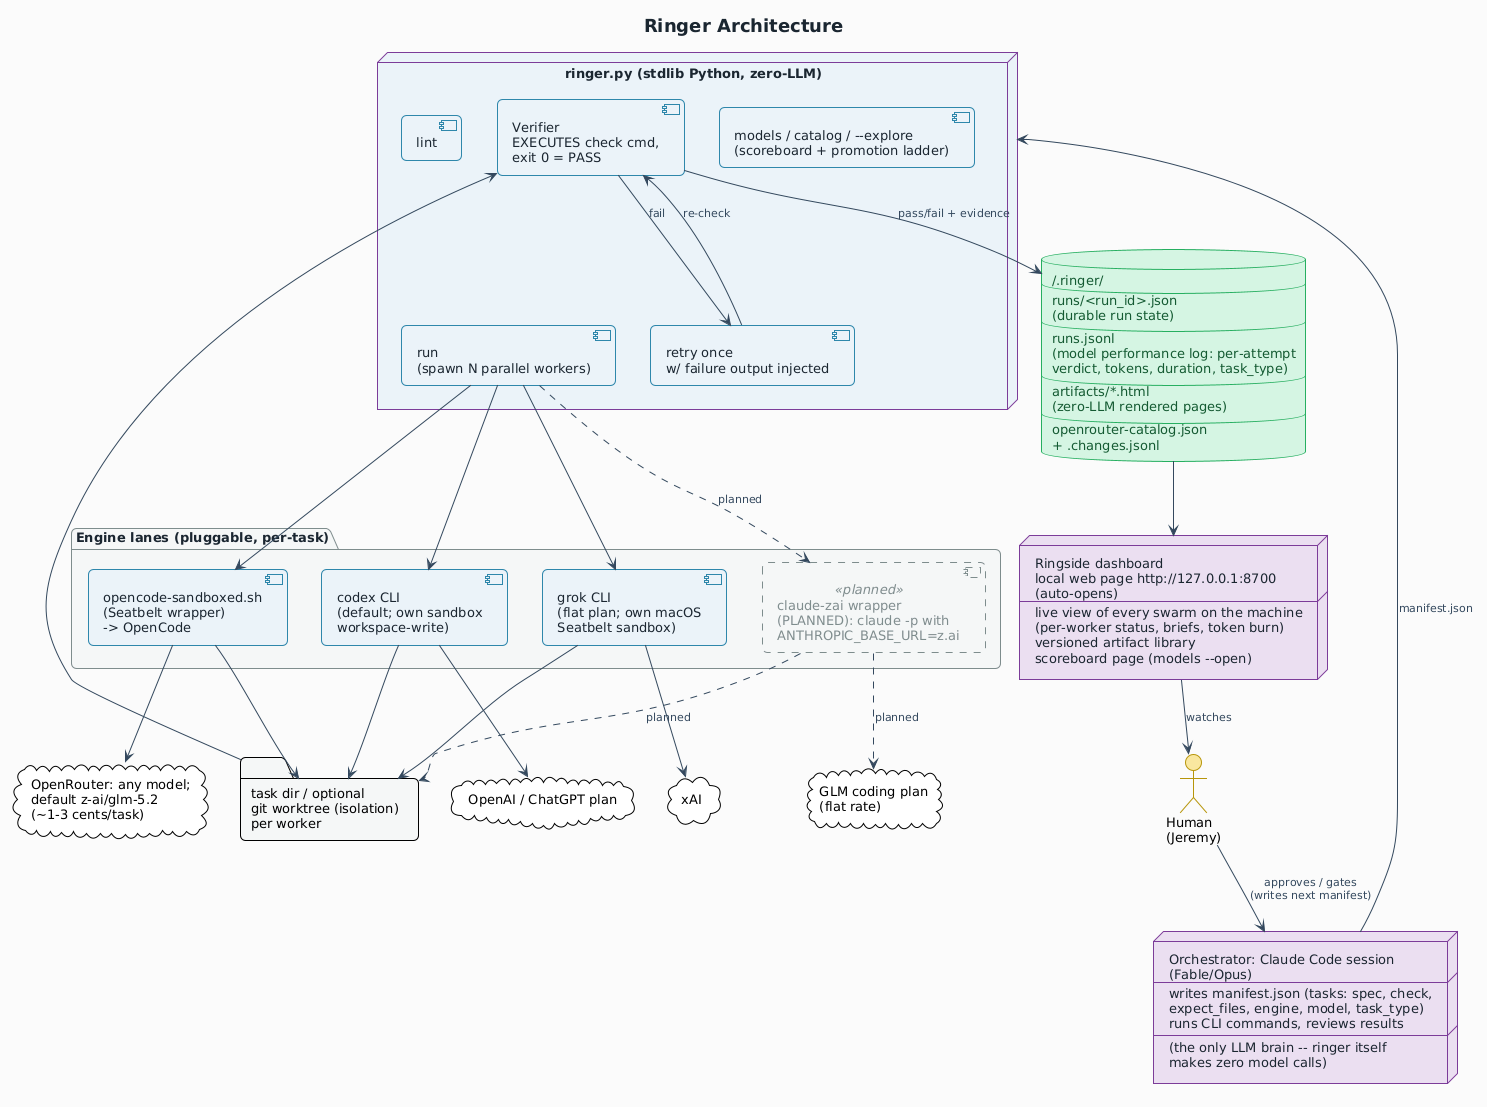

The diagram above was rendered by PlantUML. Its source (embedded in the PNG):
@startuml
!theme plain
skinparam backgroundColor #FAFAFA
skinparam defaultFontName Helvetica
skinparam defaultFontSize 13
skinparam shadowing false
skinparam ArrowColor #34495E
skinparam ArrowFontSize 11
skinparam ArrowFontColor #34495E
skinparam RoundCorner 10
skinparam ActivityBorderColor #2E86AB
skinparam ActivityBackgroundColor #EAF2F8
skinparam ActivityFontColor #1B2631
skinparam ActivityDiamondBackgroundColor #FDEBD0
skinparam ActivityDiamondBorderColor #E67E22
skinparam ActivityDiamondFontColor #1B2631
skinparam ActivityStartColor #2E86AB
skinparam ActivityEndColor #2E86AB
skinparam NoteBackgroundColor #FCF3CF
skinparam NoteBorderColor #D4AC0D
skinparam NoteFontColor #7D6608
skinparam ComponentBackgroundColor #EAF2F8
skinparam ComponentBorderColor #2E86AB
skinparam ComponentFontColor #1B2631
skinparam PackageBackgroundColor #F4F6F7
skinparam PackageBorderColor #7F8C8D
skinparam PackageFontColor #1B2631
skinparam DatabaseBackgroundColor #D5F5E3
skinparam DatabaseBorderColor #27AE60
skinparam DatabaseFontColor #145A32
skinparam ActorBackgroundColor #F9E79F
skinparam ActorBorderColor #B7950B
skinparam NodeBackgroundColor #EBDEF0
skinparam NodeBorderColor #7D3C98
skinparam NodeFontColor #1B2631
skinparam RectangleBackgroundColor #EAF2F8
skinparam RectangleBorderColor #2E86AB
skinparam RectangleFontColor #1B2631
skinparam TitleFontSize 18
skinparam TitleFontColor #1B2631
skinparam component<<planned>> {
  BorderStyle dashed
  BackgroundColor #F4F6F7
  BorderColor #7F8C8D
  FontColor #7F8C8D
}

title Ringer Architecture

actor "Human\n(Jeremy)" as human #F9E79F

node "Orchestrator: Claude Code session (Fable/Opus)\n--\nwrites manifest.json (tasks: spec, check,\nexpect_files, engine, model, task_type)\nruns CLI commands, reviews results\n--\n(the only LLM brain -- ringer itself\nmakes zero model calls)" as orchestrator #EBDEF0

node "ringer.py (stdlib Python, zero-LLM)" as ringer #EAF2F8 {
  component "lint" as lint
  component "run\n(spawn N parallel workers)" as run
  component "Verifier\nEXECUTES check cmd,\nexit 0 = PASS" as verifier
  component "retry once\nw/ failure output injected" as retry
  component "models / catalog / --explore\n(scoreboard + promotion ladder)" as scoreboard
}

package "Engine lanes (pluggable, per-task)" as lanes #F4F6F7 {
  component "codex CLI\n(default; own sandbox\nworkspace-write)" as codex
  component "grok CLI\n(flat plan; own macOS\nSeatbelt sandbox)" as grok
  component "opencode-sandboxed.sh\n(Seatbelt wrapper)\n-> OpenCode" as opencode
  component "claude-zai wrapper\n(PLANNED): claude -p with\nANTHROPIC_BASE_URL=z.ai" as claudezai <<planned>>
}

cloud "OpenAI / ChatGPT plan" as openai
cloud "xAI" as xai
cloud "OpenRouter: any model;\ndefault z-ai/glm-5.2\n(~1-3 cents/task)" as openrouter
cloud "GLM coding plan\n(flat rate)" as glm

folder "task dir / optional\ngit worktree (isolation)\nper worker" as taskdir #F4F6F7

database "~/.ringer/\n--\nruns/<run_id>.json\n(durable run state)\n--\nruns.jsonl\n(model performance log: per-attempt\nverdict, tokens, duration, task_type)\n--\nartifacts/*.html\n(zero-LLM rendered pages)\n--\nopenrouter-catalog.json\n+ .changes.jsonl" as storage #D5F5E3

node "Ringside dashboard\nlocal web page http://127.0.0.1:8700\n(auto-opens)\n--\nlive view of every swarm on the machine\n(per-worker status, briefs, token burn)\nversioned artifact library\nscoreboard page (models --open)" as ringside #EBDEF0

orchestrator -down-> ringer : manifest.json
lint -[hidden]-> run
run --> codex
run --> grok
run --> opencode
run ..> claudezai : "planned"

codex --> openai
grok --> xai
opencode --> openrouter
claudezai ..> glm : "planned"

codex --> taskdir
grok --> taskdir
opencode --> taskdir
claudezai ..> taskdir : "planned"

taskdir --> verifier
verifier --> retry : fail
retry --> verifier : re-check
verifier --> storage : pass/fail + evidence

storage --> ringside
ringside --> human : watches

human --> orchestrator : approves / gates\n(writes next manifest)

@enduml